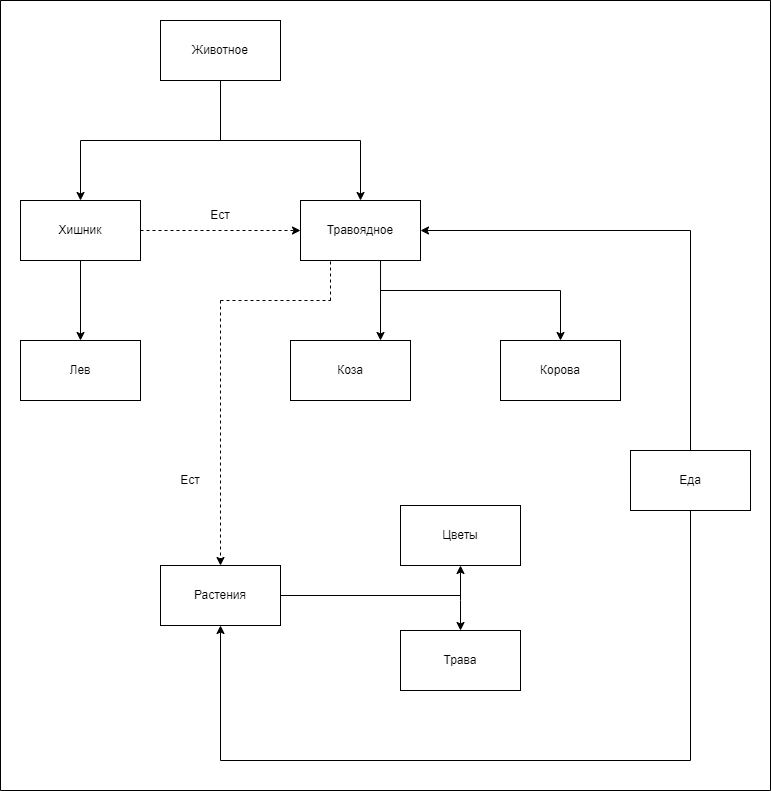

The diagram above was exported from draw.io. Its source (the exported page's mxGraphModel, read from the mxfile embedded in the PNG):
<mxGraphModel dx="1422" dy="794" grid="1" gridSize="10" guides="1" tooltips="1" connect="1" arrows="1" fold="1" page="1" pageScale="1" pageWidth="827" pageHeight="1169" math="0" shadow="0">
  <root>
    <mxCell id="0" />
    <mxCell id="1" parent="0" />
    <mxCell id="ZwIb2raqXnFBqmf0G2aD-1" value="Животное" style="rounded=0;whiteSpace=wrap;html=1;" vertex="1" parent="1">
      <mxGeometry x="180" y="100" width="120" height="60" as="geometry" />
    </mxCell>
    <mxCell id="ZwIb2raqXnFBqmf0G2aD-2" value="Еда" style="rounded=0;whiteSpace=wrap;html=1;" vertex="1" parent="1">
      <mxGeometry x="650" y="530" width="120" height="60" as="geometry" />
    </mxCell>
    <mxCell id="ZwIb2raqXnFBqmf0G2aD-3" value="" style="endArrow=none;html=1;rounded=0;exitX=0.5;exitY=1;exitDx=0;exitDy=0;endFill=0;" edge="1" parent="1" source="ZwIb2raqXnFBqmf0G2aD-1">
      <mxGeometry width="50" height="50" relative="1" as="geometry">
        <mxPoint x="390" y="240" as="sourcePoint" />
        <mxPoint x="240" y="220" as="targetPoint" />
      </mxGeometry>
    </mxCell>
    <mxCell id="ZwIb2raqXnFBqmf0G2aD-4" value="" style="endArrow=none;html=1;rounded=0;" edge="1" parent="1">
      <mxGeometry width="50" height="50" relative="1" as="geometry">
        <mxPoint x="100" y="220" as="sourcePoint" />
        <mxPoint x="380" y="220" as="targetPoint" />
      </mxGeometry>
    </mxCell>
    <mxCell id="ZwIb2raqXnFBqmf0G2aD-5" value="" style="endArrow=classic;html=1;rounded=0;" edge="1" parent="1" target="ZwIb2raqXnFBqmf0G2aD-6">
      <mxGeometry width="50" height="50" relative="1" as="geometry">
        <mxPoint x="100" y="220" as="sourcePoint" />
        <mxPoint x="120" y="280" as="targetPoint" />
      </mxGeometry>
    </mxCell>
    <mxCell id="ZwIb2raqXnFBqmf0G2aD-6" value="Хишник" style="rounded=0;whiteSpace=wrap;html=1;" vertex="1" parent="1">
      <mxGeometry x="40" y="280" width="120" height="60" as="geometry" />
    </mxCell>
    <mxCell id="ZwIb2raqXnFBqmf0G2aD-7" value="Травоядное" style="rounded=0;whiteSpace=wrap;html=1;" vertex="1" parent="1">
      <mxGeometry x="320" y="280" width="120" height="60" as="geometry" />
    </mxCell>
    <mxCell id="ZwIb2raqXnFBqmf0G2aD-9" value="" style="endArrow=classic;html=1;rounded=0;entryX=0.5;entryY=0;entryDx=0;entryDy=0;" edge="1" parent="1" target="ZwIb2raqXnFBqmf0G2aD-7">
      <mxGeometry width="50" height="50" relative="1" as="geometry">
        <mxPoint x="380" y="220" as="sourcePoint" />
        <mxPoint x="440" y="290" as="targetPoint" />
      </mxGeometry>
    </mxCell>
    <mxCell id="ZwIb2raqXnFBqmf0G2aD-22" value="Растения" style="rounded=0;whiteSpace=wrap;html=1;" vertex="1" parent="1">
      <mxGeometry x="180" y="645" width="120" height="60" as="geometry" />
    </mxCell>
    <mxCell id="ZwIb2raqXnFBqmf0G2aD-24" value="" style="endArrow=none;html=1;rounded=0;exitX=1;exitY=0.5;exitDx=0;exitDy=0;" edge="1" parent="1" source="ZwIb2raqXnFBqmf0G2aD-22">
      <mxGeometry width="50" height="50" relative="1" as="geometry">
        <mxPoint x="360" y="790" as="sourcePoint" />
        <mxPoint x="480" y="675" as="targetPoint" />
      </mxGeometry>
    </mxCell>
    <mxCell id="ZwIb2raqXnFBqmf0G2aD-25" value="" style="endArrow=classic;html=1;rounded=0;entryX=0.5;entryY=1;entryDx=0;entryDy=0;" edge="1" parent="1" target="ZwIb2raqXnFBqmf0G2aD-27">
      <mxGeometry width="50" height="50" relative="1" as="geometry">
        <mxPoint x="480" y="680" as="sourcePoint" />
        <mxPoint x="120" y="680" as="targetPoint" />
        <Array as="points" />
      </mxGeometry>
    </mxCell>
    <mxCell id="ZwIb2raqXnFBqmf0G2aD-26" value="" style="endArrow=classic;html=1;rounded=0;entryX=0.5;entryY=0;entryDx=0;entryDy=0;" edge="1" parent="1" target="ZwIb2raqXnFBqmf0G2aD-28">
      <mxGeometry width="50" height="50" relative="1" as="geometry">
        <mxPoint x="480" y="680" as="sourcePoint" />
        <mxPoint x="360" y="720" as="targetPoint" />
      </mxGeometry>
    </mxCell>
    <mxCell id="ZwIb2raqXnFBqmf0G2aD-27" value="Цветы" style="rounded=0;whiteSpace=wrap;html=1;" vertex="1" parent="1">
      <mxGeometry x="420" y="585" width="120" height="60" as="geometry" />
    </mxCell>
    <mxCell id="ZwIb2raqXnFBqmf0G2aD-28" value="Трава" style="rounded=0;whiteSpace=wrap;html=1;" vertex="1" parent="1">
      <mxGeometry x="420" y="710" width="120" height="60" as="geometry" />
    </mxCell>
    <mxCell id="ZwIb2raqXnFBqmf0G2aD-31" value="" style="endArrow=none;html=1;rounded=0;exitX=0.5;exitY=0;exitDx=0;exitDy=0;" edge="1" parent="1" source="ZwIb2raqXnFBqmf0G2aD-2">
      <mxGeometry width="50" height="50" relative="1" as="geometry">
        <mxPoint x="390" y="440" as="sourcePoint" />
        <mxPoint x="710" y="310" as="targetPoint" />
      </mxGeometry>
    </mxCell>
    <mxCell id="ZwIb2raqXnFBqmf0G2aD-32" value="" style="endArrow=classic;html=1;rounded=0;entryX=1;entryY=0.5;entryDx=0;entryDy=0;" edge="1" parent="1" target="ZwIb2raqXnFBqmf0G2aD-7">
      <mxGeometry width="50" height="50" relative="1" as="geometry">
        <mxPoint x="710" y="310" as="sourcePoint" />
        <mxPoint x="440" y="390" as="targetPoint" />
      </mxGeometry>
    </mxCell>
    <mxCell id="ZwIb2raqXnFBqmf0G2aD-33" value="Лев" style="rounded=0;whiteSpace=wrap;html=1;" vertex="1" parent="1">
      <mxGeometry x="40" y="420" width="120" height="60" as="geometry" />
    </mxCell>
    <mxCell id="ZwIb2raqXnFBqmf0G2aD-34" value="Коза" style="rounded=0;whiteSpace=wrap;html=1;" vertex="1" parent="1">
      <mxGeometry x="310" y="420" width="120" height="60" as="geometry" />
    </mxCell>
    <mxCell id="ZwIb2raqXnFBqmf0G2aD-35" value="Корова" style="rounded=0;whiteSpace=wrap;html=1;" vertex="1" parent="1">
      <mxGeometry x="520" y="420" width="120" height="60" as="geometry" />
    </mxCell>
    <mxCell id="ZwIb2raqXnFBqmf0G2aD-36" value="" style="endArrow=classic;html=1;rounded=0;exitX=0.5;exitY=1;exitDx=0;exitDy=0;" edge="1" parent="1" source="ZwIb2raqXnFBqmf0G2aD-6" target="ZwIb2raqXnFBqmf0G2aD-33">
      <mxGeometry width="50" height="50" relative="1" as="geometry">
        <mxPoint x="390" y="540" as="sourcePoint" />
        <mxPoint x="440" y="490" as="targetPoint" />
      </mxGeometry>
    </mxCell>
    <mxCell id="ZwIb2raqXnFBqmf0G2aD-38" value="" style="endArrow=classic;html=1;rounded=0;exitX=1;exitY=0.5;exitDx=0;exitDy=0;entryX=0;entryY=0.5;entryDx=0;entryDy=0;dashed=1;" edge="1" parent="1" source="ZwIb2raqXnFBqmf0G2aD-6" target="ZwIb2raqXnFBqmf0G2aD-7">
      <mxGeometry width="50" height="50" relative="1" as="geometry">
        <mxPoint x="390" y="440" as="sourcePoint" />
        <mxPoint x="440" y="390" as="targetPoint" />
      </mxGeometry>
    </mxCell>
    <mxCell id="ZwIb2raqXnFBqmf0G2aD-39" value="Ест" style="text;html=1;strokeColor=none;fillColor=none;align=center;verticalAlign=middle;whiteSpace=wrap;rounded=0;" vertex="1" parent="1">
      <mxGeometry x="210" y="280" width="60" height="30" as="geometry" />
    </mxCell>
    <mxCell id="ZwIb2raqXnFBqmf0G2aD-40" value="" style="endArrow=none;html=1;rounded=0;entryX=0.5;entryY=1;entryDx=0;entryDy=0;" edge="1" parent="1" target="ZwIb2raqXnFBqmf0G2aD-2">
      <mxGeometry width="50" height="50" relative="1" as="geometry">
        <mxPoint x="710" y="840" as="sourcePoint" />
        <mxPoint x="440" y="590" as="targetPoint" />
      </mxGeometry>
    </mxCell>
    <mxCell id="ZwIb2raqXnFBqmf0G2aD-41" value="" style="endArrow=none;html=1;rounded=0;" edge="1" parent="1">
      <mxGeometry width="50" height="50" relative="1" as="geometry">
        <mxPoint x="240" y="840" as="sourcePoint" />
        <mxPoint x="710" y="840" as="targetPoint" />
      </mxGeometry>
    </mxCell>
    <mxCell id="ZwIb2raqXnFBqmf0G2aD-42" value="" style="endArrow=classic;html=1;rounded=0;entryX=0.5;entryY=1;entryDx=0;entryDy=0;" edge="1" parent="1" target="ZwIb2raqXnFBqmf0G2aD-22">
      <mxGeometry width="50" height="50" relative="1" as="geometry">
        <mxPoint x="240" y="840" as="sourcePoint" />
        <mxPoint x="440" y="590" as="targetPoint" />
      </mxGeometry>
    </mxCell>
    <mxCell id="ZwIb2raqXnFBqmf0G2aD-43" value="" style="endArrow=none;html=1;rounded=0;entryX=0.25;entryY=1;entryDx=0;entryDy=0;dashed=1;" edge="1" parent="1" target="ZwIb2raqXnFBqmf0G2aD-7">
      <mxGeometry width="50" height="50" relative="1" as="geometry">
        <mxPoint x="350" y="380" as="sourcePoint" />
        <mxPoint x="440" y="490" as="targetPoint" />
      </mxGeometry>
    </mxCell>
    <mxCell id="ZwIb2raqXnFBqmf0G2aD-44" value="" style="endArrow=none;html=1;rounded=0;dashed=1;" edge="1" parent="1">
      <mxGeometry width="50" height="50" relative="1" as="geometry">
        <mxPoint x="240" y="380" as="sourcePoint" />
        <mxPoint x="350" y="380" as="targetPoint" />
      </mxGeometry>
    </mxCell>
    <mxCell id="ZwIb2raqXnFBqmf0G2aD-45" value="" style="endArrow=classic;html=1;rounded=0;entryX=0.5;entryY=0;entryDx=0;entryDy=0;dashed=1;" edge="1" parent="1" target="ZwIb2raqXnFBqmf0G2aD-22">
      <mxGeometry width="50" height="50" relative="1" as="geometry">
        <mxPoint x="240" y="380" as="sourcePoint" />
        <mxPoint x="440" y="490" as="targetPoint" />
      </mxGeometry>
    </mxCell>
    <mxCell id="ZwIb2raqXnFBqmf0G2aD-46" value="Ест" style="text;html=1;strokeColor=none;fillColor=none;align=center;verticalAlign=middle;whiteSpace=wrap;rounded=0;" vertex="1" parent="1">
      <mxGeometry x="180" y="545" width="60" height="30" as="geometry" />
    </mxCell>
    <mxCell id="ZwIb2raqXnFBqmf0G2aD-48" value="" style="endArrow=classic;html=1;rounded=0;exitX=0.667;exitY=1;exitDx=0;exitDy=0;exitPerimeter=0;entryX=0.75;entryY=0;entryDx=0;entryDy=0;" edge="1" parent="1" source="ZwIb2raqXnFBqmf0G2aD-7" target="ZwIb2raqXnFBqmf0G2aD-34">
      <mxGeometry width="50" height="50" relative="1" as="geometry">
        <mxPoint x="390" y="540" as="sourcePoint" />
        <mxPoint x="440" y="490" as="targetPoint" />
      </mxGeometry>
    </mxCell>
    <mxCell id="ZwIb2raqXnFBqmf0G2aD-49" value="" style="endArrow=none;html=1;rounded=0;" edge="1" parent="1">
      <mxGeometry width="50" height="50" relative="1" as="geometry">
        <mxPoint x="400" y="370" as="sourcePoint" />
        <mxPoint x="580" y="370" as="targetPoint" />
      </mxGeometry>
    </mxCell>
    <mxCell id="ZwIb2raqXnFBqmf0G2aD-50" value="" style="endArrow=classic;html=1;rounded=0;entryX=0.5;entryY=0;entryDx=0;entryDy=0;" edge="1" parent="1" target="ZwIb2raqXnFBqmf0G2aD-35">
      <mxGeometry width="50" height="50" relative="1" as="geometry">
        <mxPoint x="580" y="370" as="sourcePoint" />
        <mxPoint x="440" y="490" as="targetPoint" />
      </mxGeometry>
    </mxCell>
    <mxCell id="ZwIb2raqXnFBqmf0G2aD-53" value="" style="swimlane;startSize=0;" vertex="1" parent="1">
      <mxGeometry x="20" y="80" width="770" height="790" as="geometry" />
    </mxCell>
  </root>
</mxGraphModel>